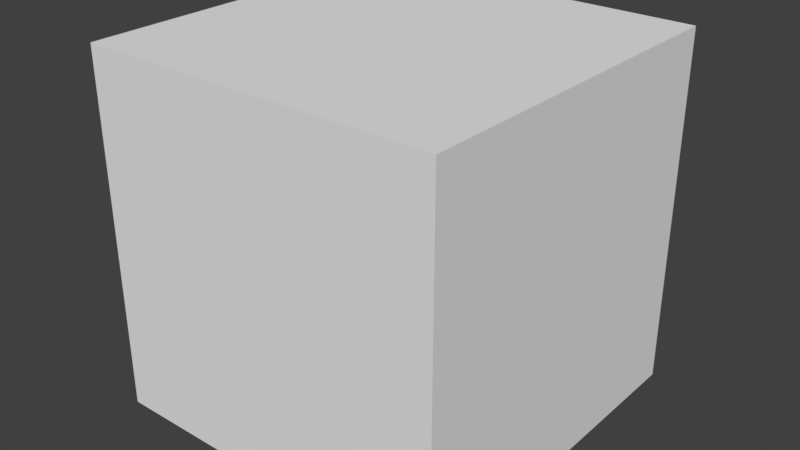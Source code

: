 # Source: Ball.blend  (saved by Blender 2.79.0; exported with 4.5.12 LTS)
import bpy
from mathutils import Matrix  # noqa: F401  (used for matrix-valued properties, if any)

bpy.ops.wm.read_factory_settings(use_empty=True)
scene = bpy.context.scene
scene.name = 'Scene'

# ---- collections
col_collection_1 = bpy.data.collections.new('Collection 1'); scene.collection.children.link(col_collection_1)

# ---- materials (node trees are filled in below, after node groups)
mat_ball_grave_material = bpy.data.materials.new('Ball_Grave_Material')
mat_ball_grave_material.alpha_threshold = 0.0
mat_ball_grave_material.use_transparent_shadow = False
mat_ball_grave_material.roughness = 0.5
mat_ball_view_material = bpy.data.materials.new('Ball_View_Material')
mat_ball_view_material.alpha_threshold = 0.0
mat_ball_view_material.use_transparent_shadow = False
mat_ball_view_material.roughness = 0.5

# ---- material node trees

# ---- world
world_world = bpy.data.worlds.new('World'); scene.world = world_world
world_world.color = (0.05088, 0.05088, 0.05088)
world_world.use_sun_shadow = False
world_world.sun_shadow_jitter_overblur = 0.0
world_world.cycles.sampling_method = 'MANUAL'

# ---- meshes
me_ball_grave_mesh = bpy.data.meshes.new('Ball_Grave_Mesh')
me_ball_grave_mesh.from_pydata([(-5.0, -5.0, -5.0), (-5.0, -5.0, 5.0), (-5.0, 5.0, -5.0), (-5.0, 5.0, 5.0), (5.0, -5.0, -5.0), (5.0, -5.0, 5.0), (5.0, 5.0, -5.0), (5.0, 5.0, 5.0)], [], [(0, 1, 3, 2), (2, 3, 7, 6), (6, 7, 5, 4), (4, 5, 1, 0), (2, 6, 4, 0), (7, 3, 1, 5)])
me_ball_grave_mesh.materials.append(mat_ball_grave_material)
me_ball_grave_mesh.use_remesh_preserve_volume = False
me_ball_grave_mesh.use_remesh_preserve_attributes = False
me_ball_grave_mesh.use_mirror_vertex_groups = False
me_ball_grave_mesh.update()
me_ball_view_mesh = bpy.data.meshes.new('Ball_View_Mesh')
me_ball_view_mesh.from_pydata([(0.003588, 0.003597, 5.004), (4.542, 0.003597, 2.24), (1.406, 4.33, 2.24), (-3.668, 2.678, 2.24), (-3.668, -2.67, 2.24), (1.406, -4.323, 2.24), (3.675, 2.678, -2.233), (-1.399, 4.33, -2.233), (-4.535, 0.003596, -2.233), (-1.399, -4.323, -2.233), (3.675, -2.67, -2.233), (0.003588, 0.003597, -4.996), (1.834, 0.003597, 4.667), (3.418, 0.003597, 3.702), (0.5692, 1.749, 4.667), (1.059, 3.259, 3.702), (-1.477, 1.082, 4.667), (-2.758, 2.015, 3.702), (-1.477, -1.075, 4.667), (-2.758, -2.008, 3.702), (0.5692, -1.741, 4.667), (1.059, -3.251, 3.702), (3.983, 1.749, 2.588), (2.889, 3.259, 2.588), (-0.4221, 4.337, 2.588), (-2.193, 3.76, 2.588), (-4.239, 0.9368, 2.588), (-4.239, -0.9296, 2.588), (-2.193, -3.753, 2.588), (-0.4221, -4.33, 2.588), (2.889, -3.251, 2.588), (3.983, -1.741, 2.588), (4.898, 1.082, 0.7839), (4.596, 2.015, -0.7768), (0.493, 5.004, 0.7839), (-0.4858, 5.004, -0.7768), (-4.589, 2.015, 0.7839), (-4.891, 1.082, -0.7768), (-3.324, -3.753, 0.7839), (-2.532, -4.33, -0.7768), (2.539, -4.33, 0.7839), (3.331, -3.753, -0.7768), (4.898, -1.075, 0.7839), (4.596, -2.008, -0.7768), (2.539, 4.337, 0.7839), (3.331, 3.76, -0.7768), (-3.324, 3.76, 0.7839), (-2.532, 4.337, -0.7768), (-4.589, -2.008, 0.7839), (-4.891, -1.075, -0.7768), (0.493, -4.996, 0.7839), (-0.4858, -4.996, -0.7768), (2.2, 3.76, -2.58), (0.4293, 4.337, -2.58), (-2.882, 3.259, -2.58), (-3.976, 1.749, -2.58), (-3.976, -1.741, -2.58), (-2.882, -3.251, -2.58), (0.4293, -4.33, -2.58), (2.2, -3.753, -2.58), (4.246, -0.9296, -2.58), (4.246, 0.9368, -2.58), (1.484, 1.082, -4.66), (2.766, 2.015, -3.695), (-0.562, 1.749, -4.66), (-1.051, 3.259, -3.695), (-1.827, 0.003596, -4.66), (-3.41, 0.003596, -3.695), (-0.562, -1.741, -4.66), (-1.051, -3.251, -3.695), (1.484, -1.075, -4.66), (2.766, -2.008, -3.695), (2.437, 1.776, 4.031), (-0.9257, 2.871, 4.031), (-3.004, 0.003596, 4.031), (-0.9257, -2.864, 4.031), (2.437, -1.768, 4.031), (5.004, 0.003597, -0.8461), (1.549, 4.771, -0.8461), (-4.041, 2.95, -0.8461), (-4.041, -2.943, -0.8461), (1.549, -4.763, -0.8461), (4.049, 2.95, 0.8532), (-1.541, 4.771, 0.8532), (-4.996, 0.003596, 0.8532), (-1.541, -4.763, 0.8532), (4.049, -2.943, 0.8532), (0.9329, 2.871, -4.024), (-2.429, 1.776, -4.024), (-2.429, -1.768, -4.024), (0.9329, -2.864, -4.024), (3.011, 0.003597, -4.024), (0.003588, 0.003597, 5.004), (0.003588, 0.003597, 5.004), (-1.477, 1.082, 4.667), (-1.477, 1.082, 4.667), (-2.758, 2.015, 3.702), (-1.477, 1.082, 4.667), (-2.758, 2.015, 3.702), (-4.239, 0.9368, 2.588), (-4.239, 0.9368, 2.588), (0.003588, 0.003597, 5.004), (0.003588, 0.003597, 5.004), (-4.891, 1.082, -0.7768), (-3.976, 1.749, -2.58), (-4.891, 1.082, -0.7768), (-4.891, 1.082, -0.7768), (-4.891, 1.082, -0.7768), (-4.589, 2.015, 0.7839), (-4.239, 0.9368, 2.588), (-4.239, 0.9368, 2.588), (-4.589, 2.015, 0.7839), (0.003588, 0.003597, -4.996), (-0.562, 1.749, -4.66), (-0.562, 1.749, -4.66), (-2.429, 1.776, -4.024), (-3.976, 1.749, -2.58), (-3.976, 1.749, -2.58), (-2.429, 1.776, -4.024), (-2.429, 1.776, -4.024), (0.003588, 0.003597, -4.996), (0.003588, 0.003597, -4.996), (0.003588, 0.003597, -4.996)], [], [(0, 12, 14), (12, 13, 72), (12, 72, 14), (14, 72, 15), (13, 1, 22), (13, 22, 72), (72, 22, 23), (72, 23, 15), (15, 23, 2), (92, 14, 16), (14, 15, 73), (14, 73, 16), (16, 73, 17), (15, 2, 24), (15, 24, 73), (73, 24, 25), (73, 25, 17), (17, 25, 3), (93, 94, 18), (95, 96, 74), (97, 74, 18), (18, 74, 19), (17, 3, 26), (98, 99, 74), (74, 100, 27), (74, 27, 19), (19, 27, 4), (101, 18, 20), (18, 19, 75), (18, 75, 20), (20, 75, 21), (19, 4, 28), (19, 28, 75), (75, 28, 29), (75, 29, 21), (21, 29, 5), (102, 20, 12), (20, 21, 76), (20, 76, 12), (12, 76, 13), (21, 5, 30), (21, 30, 76), (76, 30, 31), (76, 31, 13), (13, 31, 1), (1, 42, 32), (42, 43, 77), (42, 77, 32), (32, 77, 33), (43, 10, 60), (43, 60, 77), (77, 60, 61), (77, 61, 33), (33, 61, 6), (2, 44, 34), (44, 45, 78), (44, 78, 34), (34, 78, 35), (45, 6, 52), (45, 52, 78), (78, 52, 53), (78, 53, 35), (35, 53, 7), (3, 46, 36), (46, 47, 79), (46, 79, 36), (36, 79, 37), (47, 7, 54), (47, 54, 79), (79, 54, 55), (79, 55, 37), (103, 104, 8), (4, 48, 38), (48, 49, 80), (48, 80, 38), (38, 80, 39), (49, 8, 56), (49, 56, 80), (80, 56, 57), (80, 57, 39), (39, 57, 9), (5, 50, 40), (50, 51, 81), (50, 81, 40), (40, 81, 41), (51, 9, 58), (51, 58, 81), (81, 58, 59), (81, 59, 41), (41, 59, 10), (6, 45, 33), (45, 44, 82), (45, 82, 33), (33, 82, 32), (44, 2, 23), (44, 23, 82), (82, 23, 22), (82, 22, 32), (32, 22, 1), (7, 47, 35), (47, 46, 83), (47, 83, 35), (35, 83, 34), (46, 3, 25), (46, 25, 83), (83, 25, 24), (83, 24, 34), (34, 24, 2), (8, 49, 105), (49, 48, 84), (49, 84, 106), (107, 84, 108), (48, 4, 27), (48, 27, 84), (84, 27, 109), (84, 110, 111), (36, 26, 3), (9, 51, 39), (51, 50, 85), (51, 85, 39), (39, 85, 38), (50, 5, 29), (50, 29, 85), (85, 29, 28), (85, 28, 38), (38, 28, 4), (10, 43, 41), (43, 42, 86), (43, 86, 41), (41, 86, 40), (42, 1, 31), (42, 31, 86), (86, 31, 30), (86, 30, 40), (40, 30, 5), (11, 64, 62), (64, 65, 87), (64, 87, 62), (62, 87, 63), (65, 7, 53), (65, 53, 87), (87, 53, 52), (87, 52, 63), (63, 52, 6), (112, 66, 113), (66, 67, 88), (66, 88, 114), (64, 115, 65), (67, 8, 116), (67, 117, 88), (118, 55, 54), (119, 54, 65), (65, 54, 7), (120, 68, 66), (68, 69, 89), (68, 89, 66), (66, 89, 67), (69, 9, 57), (69, 57, 89), (89, 57, 56), (89, 56, 67), (67, 56, 8), (121, 70, 68), (70, 71, 90), (70, 90, 68), (68, 90, 69), (71, 10, 59), (71, 59, 90), (90, 59, 58), (90, 58, 69), (69, 58, 9), (122, 62, 70), (62, 63, 91), (62, 91, 70), (70, 91, 71), (63, 6, 61), (63, 61, 91), (91, 61, 60), (91, 60, 71), (71, 60, 10)])
_uv = me_ball_view_mesh.uv_layers.new(name='UVMap')
_uv.uv.foreach_set('vector', [0.6, 1.0, 0.5, 0.8825, 0.7, 0.8825, 0.5, 0.8825, 0.5, 0.7651, 0.6, 0.7981, 0.5, 0.8825, 0.6, 0.7981, 0.7, 0.8825, 0.7, 0.8825, 0.6, 0.7981, 0.7, 0.7651, 0.5, 0.7651, 0.5, 0.6476, 0.5656, 0.6729, 0.5, 0.7651, 0.5656, 0.6729, 0.6, 0.7981, 0.6, 0.7981, 0.5656, 0.6729, 0.6344, 0.6729, 0.6, 0.7981, 0.6344, 0.6729, 0.7, 0.7651, 0.7, 0.7651, 0.6344, 0.6729, 0.7, 0.6476, 0.8, 1.0, 0.7, 0.8825, 0.9, 0.8825, 0.7, 0.8825, 0.7, 0.7651, 0.8, 0.7981, 0.7, 0.8825, 0.8, 0.7981, 0.9, 0.8825, 0.9, 0.8825, 0.8, 0.7981, 0.9, 0.7651, 0.7, 0.7651, 0.7, 0.6476, 0.7656, 0.6729, 0.7, 0.7651, 0.7656, 0.6729, 0.8, 0.7981, 0.8, 0.7981, 0.7656, 0.6729, 0.8344, 0.6729, 0.8, 0.7981, 0.8344, 0.6729, 0.9, 0.7651, 0.9, 0.7651, 0.8344, 0.6729, 0.9, 0.6476, 7.451e-09, 1.0, -0.1, 0.8825, 0.1, 0.8825, -0.1, 0.8825, -0.1, 0.7651, 3.795e-08, 0.7981, -0.1, 0.8825, 3.795e-08, 0.7981, 0.1, 0.8825, 0.1, 0.8825, 3.795e-08, 0.7981, 0.1, 0.7651, 0.9, 0.7651, 0.9, 0.6476, 0.9656, 0.6729, -0.1, 0.7651, -0.03438, 0.6729, 3.795e-08, 0.7981, 3.795e-08, 0.7981, -0.03438, 0.6729, 0.03438, 0.6729, 3.795e-08, 0.7981, 0.03438, 0.6729, 0.1, 0.7651, 0.1, 0.7651, 0.03438, 0.6729, 0.1, 0.6476, 0.2, 1.0, 0.1, 0.8825, 0.3, 0.8825, 0.1, 0.8825, 0.1, 0.7651, 0.2, 0.7981, 0.1, 0.8825, 0.2, 0.7981, 0.3, 0.8825, 0.3, 0.8825, 0.2, 0.7981, 0.3, 0.7651, 0.1, 0.7651, 0.1, 0.6476, 0.1656, 0.6729, 0.1, 0.7651, 0.1656, 0.6729, 0.2, 0.7981, 0.2, 0.7981, 0.1656, 0.6729, 0.2344, 0.6729, 0.2, 0.7981, 0.2344, 0.6729, 0.3, 0.7651, 0.3, 0.7651, 0.2344, 0.6729, 0.3, 0.6476, 0.4, 1.0, 0.3, 0.8825, 0.5, 0.8825, 0.3, 0.8825, 0.3, 0.7651, 0.4, 0.7981, 0.3, 0.8825, 0.4, 0.7981, 0.5, 0.8825, 0.5, 0.8825, 0.4, 0.7981, 0.5, 0.7651, 0.3, 0.7651, 0.3, 0.6476, 0.3656, 0.6729, 0.3, 0.7651, 0.3656, 0.6729, 0.4, 0.7981, 0.4, 0.7981, 0.3656, 0.6729, 0.4344, 0.6729, 0.4, 0.7981, 0.4344, 0.6729, 0.5, 0.7651, 0.5, 0.7651, 0.4344, 0.6729, 0.5, 0.6476, 0.5, 0.6476, 0.4656, 0.5499, 0.5344, 0.5499, 0.4656, 0.5499, 0.4344, 0.4501, 0.5, 0.4456, 0.4656, 0.5499, 0.5, 0.4456, 0.5344, 0.5499, 0.5344, 0.5499, 0.5, 0.4456, 0.5656, 0.4501, 0.4344, 0.4501, 0.4, 0.3524, 0.4656, 0.3271, 0.4344, 0.4501, 0.4656, 0.3271, 0.5, 0.4456, 0.5, 0.4456, 0.4656, 0.3271, 0.5344, 0.3271, 0.5, 0.4456, 0.5344, 0.3271, 0.5656, 0.4501, 0.5656, 0.4501, 0.5344, 0.3271, 0.6, 0.3524, 0.7, 0.6476, 0.6656, 0.5499, 0.7344, 0.5499, 0.6656, 0.5499, 0.6344, 0.4501, 0.7, 0.4456, 0.6656, 0.5499, 0.7, 0.4456, 0.7344, 0.5499, 0.7344, 0.5499, 0.7, 0.4456, 0.7656, 0.4501, 0.6344, 0.4501, 0.6, 0.3524, 0.6656, 0.3271, 0.6344, 0.4501, 0.6656, 0.3271, 0.7, 0.4456, 0.7, 0.4456, 0.6656, 0.3271, 0.7344, 0.3271, 0.7, 0.4456, 0.7344, 0.3271, 0.7656, 0.4501, 0.7656, 0.4501, 0.7344, 0.3271, 0.8, 0.3524, 0.9, 0.6476, 0.8656, 0.5499, 0.9344, 0.5499, 0.8656, 0.5499, 0.8344, 0.4501, 0.9, 0.4456, 0.8656, 0.5499, 0.9, 0.4456, 0.9344, 0.5499, 0.9344, 0.5499, 0.9, 0.4456, 0.9656, 0.4501, 0.8344, 0.4501, 0.8, 0.3524, 0.8656, 0.3271, 0.8344, 0.4501, 0.8656, 0.3271, 0.9, 0.4456, 0.9, 0.4456, 0.8656, 0.3271, 0.9344, 0.3271, 0.9, 0.4456, 0.9344, 0.3271, 0.9656, 0.4501, -0.03443, 0.4501, -0.06562, 0.3271, 3.795e-08, 0.3524, 0.1, 0.6476, 0.06557, 0.5499, 0.1344, 0.5499, 0.06557, 0.5499, 0.03443, 0.4501, 0.1, 0.4456, 0.06557, 0.5499, 0.1, 0.4456, 0.1344, 0.5499, 0.1344, 0.5499, 0.1, 0.4456, 0.1656, 0.4501, 0.03443, 0.4501, 3.795e-08, 0.3524, 0.06562, 0.3271, 0.03443, 0.4501, 0.06562, 0.3271, 0.1, 0.4456, 0.1, 0.4456, 0.06562, 0.3271, 0.1344, 0.3271, 0.1, 0.4456, 0.1344, 0.3271, 0.1656, 0.4501, 0.1656, 0.4501, 0.1344, 0.3271, 0.2, 0.3524, 0.3, 0.6476, 0.2656, 0.5499, 0.3344, 0.5499, 0.2656, 0.5499, 0.2344, 0.4501, 0.3, 0.4456, 0.2656, 0.5499, 0.3, 0.4456, 0.3344, 0.5499, 0.3344, 0.5499, 0.3, 0.4456, 0.3656, 0.4501, 0.2344, 0.4501, 0.2, 0.3524, 0.2656, 0.3271, 0.2344, 0.4501, 0.2656, 0.3271, 0.3, 0.4456, 0.3, 0.4456, 0.2656, 0.3271, 0.3344, 0.3271, 0.3, 0.4456, 0.3344, 0.3271, 0.3656, 0.4501, 0.3656, 0.4501, 0.3344, 0.3271, 0.4, 0.3524, 0.6, 0.3524, 0.6344, 0.4501, 0.5656, 0.4501, 0.6344, 0.4501, 0.6656, 0.5499, 0.6, 0.5544, 0.6344, 0.4501, 0.6, 0.5544, 0.5656, 0.4501, 0.5656, 0.4501, 0.6, 0.5544, 0.5344, 0.5499, 0.6656, 0.5499, 0.7, 0.6476, 0.6344, 0.6729, 0.6656, 0.5499, 0.6344, 0.6729, 0.6, 0.5544, 0.6, 0.5544, 0.6344, 0.6729, 0.5656, 0.6729, 0.6, 0.5544, 0.5656, 0.6729, 0.5344, 0.5499, 0.5344, 0.5499, 0.5656, 0.6729, 0.5, 0.6476, 0.8, 0.3524, 0.8344, 0.4501, 0.7656, 0.4501, 0.8344, 0.4501, 0.8656, 0.5499, 0.8, 0.5544, 0.8344, 0.4501, 0.8, 0.5544, 0.7656, 0.4501, 0.7656, 0.4501, 0.8, 0.5544, 0.7344, 0.5499, 0.8656, 0.5499, 0.9, 0.6476, 0.8344, 0.6729, 0.8656, 0.5499, 0.8344, 0.6729, 0.8, 0.5544, 0.8, 0.5544, 0.8344, 0.6729, 0.7656, 0.6729, 0.8, 0.5544, 0.7656, 0.6729, 0.7344, 0.5499, 0.7344, 0.5499, 0.7656, 0.6729, 0.7, 0.6476, 3.795e-08, 0.3524, 0.03443, 0.4501, -0.03443, 0.4501, 0.03443, 0.4501, 0.06557, 0.5499, 3.795e-08, 0.5544, 0.03443, 0.4501, 3.795e-08, 0.5544, -0.03443, 0.4501, -0.03443, 0.4501, 3.795e-08, 0.5544, -0.06557, 0.5499, 0.06557, 0.5499, 0.1, 0.6476, 0.03438, 0.6729, 0.06557, 0.5499, 0.03438, 0.6729, 3.795e-08, 0.5544, 3.795e-08, 0.5544, 0.03438, 0.6729, -0.03438, 0.6729, 3.795e-08, 0.5544, -0.03438, 0.6729, -0.06557, 0.5499, 0.9344, 0.5499, 0.9656, 0.6729, 0.9, 0.6476, 0.2, 0.3524, 0.2344, 0.4501, 0.1656, 0.4501, 0.2344, 0.4501, 0.2656, 0.5499, 0.2, 0.5544, 0.2344, 0.4501, 0.2, 0.5544, 0.1656, 0.4501, 0.1656, 0.4501, 0.2, 0.5544, 0.1344, 0.5499, 0.2656, 0.5499, 0.3, 0.6476, 0.2344, 0.6729, 0.2656, 0.5499, 0.2344, 0.6729, 0.2, 0.5544, 0.2, 0.5544, 0.2344, 0.6729, 0.1656, 0.6729, 0.2, 0.5544, 0.1656, 0.6729, 0.1344, 0.5499, 0.1344, 0.5499, 0.1656, 0.6729, 0.1, 0.6476, 0.4, 0.3524, 0.4344, 0.4501, 0.3656, 0.4501, 0.4344, 0.4501, 0.4656, 0.5499, 0.4, 0.5544, 0.4344, 0.4501, 0.4, 0.5544, 0.3656, 0.4501, 0.3656, 0.4501, 0.4, 0.5544, 0.3344, 0.5499, 0.4656, 0.5499, 0.5, 0.6476, 0.4344, 0.6729, 0.4656, 0.5499, 0.4344, 0.6729, 0.4, 0.5544, 0.4, 0.5544, 0.4344, 0.6729, 0.3656, 0.6729, 0.4, 0.5544, 0.3656, 0.6729, 0.3344, 0.5499, 0.3344, 0.5499, 0.3656, 0.6729, 0.3, 0.6476, 0.7, 0.0, 0.8, 0.1175, 0.6, 0.1175, 0.8, 0.1175, 0.8, 0.2349, 0.7, 0.2019, 0.8, 0.1175, 0.7, 0.2019, 0.6, 0.1175, 0.6, 0.1175, 0.7, 0.2019, 0.6, 0.2349, 0.8, 0.2349, 0.8, 0.3524, 0.7344, 0.3271, 0.8, 0.2349, 0.7344, 0.3271, 0.7, 0.2019, 0.7, 0.2019, 0.7344, 0.3271, 0.6656, 0.3271, 0.7, 0.2019, 0.6656, 0.3271, 0.6, 0.2349, 0.6, 0.2349, 0.6656, 0.3271, 0.6, 0.3524, -0.1, 0.0, 3.795e-08, 0.1175, -0.2, 0.1175, 3.795e-08, 0.1175, 3.795e-08, 0.2349, -0.1, 0.2019, 3.795e-08, 0.1175, -0.1, 0.2019, -0.2, 0.1175, 0.8, 0.1175, 0.9, 0.2019, 0.8, 0.2349, 3.795e-08, 0.2349, 3.795e-08, 0.3524, -0.06562, 0.3271, 3.795e-08, 0.2349, -0.06562, 0.3271, -0.1, 0.2019, 0.9, 0.2019, 0.9344, 0.3271, 0.8656, 0.3271, 0.9, 0.2019, 0.8656, 0.3271, 0.8, 0.2349, 0.8, 0.2349, 0.8656, 0.3271, 0.8, 0.3524, 0.1, 0.0, 0.2, 0.1175, 3.795e-08, 0.1175, 0.2, 0.1175, 0.2, 0.2349, 0.1, 0.2019, 0.2, 0.1175, 0.1, 0.2019, 3.795e-08, 0.1175, 3.795e-08, 0.1175, 0.1, 0.2019, 3.795e-08, 0.2349, 0.2, 0.2349, 0.2, 0.3524, 0.1344, 0.3271, 0.2, 0.2349, 0.1344, 0.3271, 0.1, 0.2019, 0.1, 0.2019, 0.1344, 0.3271, 0.06562, 0.3271, 0.1, 0.2019, 0.06562, 0.3271, 3.795e-08, 0.2349, 3.795e-08, 0.2349, 0.06562, 0.3271, 3.795e-08, 0.3524, 0.3, 0.0, 0.4, 0.1175, 0.2, 0.1175, 0.4, 0.1175, 0.4, 0.2349, 0.3, 0.2019, 0.4, 0.1175, 0.3, 0.2019, 0.2, 0.1175, 0.2, 0.1175, 0.3, 0.2019, 0.2, 0.2349, 0.4, 0.2349, 0.4, 0.3524, 0.3344, 0.3271, 0.4, 0.2349, 0.3344, 0.3271, 0.3, 0.2019, 0.3, 0.2019, 0.3344, 0.3271, 0.2656, 0.3271, 0.3, 0.2019, 0.2656, 0.3271, 0.2, 0.2349, 0.2, 0.2349, 0.2656, 0.3271, 0.2, 0.3524, 0.5, 0.0, 0.6, 0.1175, 0.4, 0.1175, 0.6, 0.1175, 0.6, 0.2349, 0.5, 0.2019, 0.6, 0.1175, 0.5, 0.2019, 0.4, 0.1175, 0.4, 0.1175, 0.5, 0.2019, 0.4, 0.2349, 0.6, 0.2349, 0.6, 0.3524, 0.5344, 0.3271, 0.6, 0.2349, 0.5344, 0.3271, 0.5, 0.2019, 0.5, 0.2019, 0.5344, 0.3271, 0.4656, 0.3271, 0.5, 0.2019, 0.4656, 0.3271, 0.4, 0.2349, 0.4, 0.2349, 0.4656, 0.3271, 0.4, 0.3524])
me_ball_view_mesh.materials.append(mat_ball_view_material)
me_ball_view_mesh.use_remesh_preserve_volume = False
me_ball_view_mesh.use_remesh_preserve_attributes = False
me_ball_view_mesh.use_mirror_vertex_groups = False
me_ball_view_mesh.update()

# ---- objects
ob_ball_grave = bpy.data.objects.new('Ball_Grave', me_ball_grave_mesh)
ob_ball_view = bpy.data.objects.new('Ball_View', me_ball_view_mesh)

# ---- transforms, parenting, visibility, modifiers, constraints
ob_ball_grave.location = (0.0, 0.0, 0.0)
ob_ball_grave.hide_viewport = True
ob_ball_grave.lineart.crease_threshold = 0.0
ob_ball_view.location = (0.0, 0.0, 0.0)
ob_ball_view.lineart.crease_threshold = 0.0

# ---- collection membership
col_collection_1.objects.link(ob_ball_grave)
col_collection_1.objects.link(ob_ball_view)

# ---- scene / render settings (as saved in the file)
scene.frame_start = 1; scene.frame_end = 250; scene.frame_set(1)
scene.render.engine = 'BLENDER_EEVEE_NEXT'
scene.render.resolution_percentage = 50
scene.render.dither_intensity = 0.0
scene.cycles.use_denoising = False
scene.cycles.samples = 128
scene.cycles.sampling_pattern = 'TABULATED_SOBOL'
scene.cycles.use_adaptive_sampling = False
scene.cycles.use_light_tree = False
scene.cycles.blur_glossy = 0.0
scene.cycles.sample_clamp_indirect = 0.0
scene.view_settings.view_transform = 'Standard'
bpy.context.view_layer.update()

# ---- added for rendering (the .blend has no active camera and no usable light): camera, sun
cam_auto = bpy.data.cameras.new('AutoCamera')
cam_auto.lens = 50.0
cam_auto.sensor_width = 36.0
cam_auto.clip_end = 1000.0
ob_auto_camera = bpy.data.objects.new('AutoCamera', cam_auto)
scene.collection.objects.link(ob_auto_camera)
ob_auto_camera.location = (16.0329, -19.2355, 12.8266)
ob_auto_camera.rotation_euler = (1.09748, -7.21219e-08, 0.694738)
scene.camera = ob_auto_camera
light_auto_sun = bpy.data.lights.new('AutoSun', 'SUN')
light_auto_sun.energy = 3.0
light_auto_sun.angle = 0.0523599
ob_auto_sun = bpy.data.objects.new('AutoSun', light_auto_sun)
scene.collection.objects.link(ob_auto_sun)
ob_auto_sun.rotation_euler = (0.872665, 0.174533, 0.523599)
bpy.context.view_layer.update()
